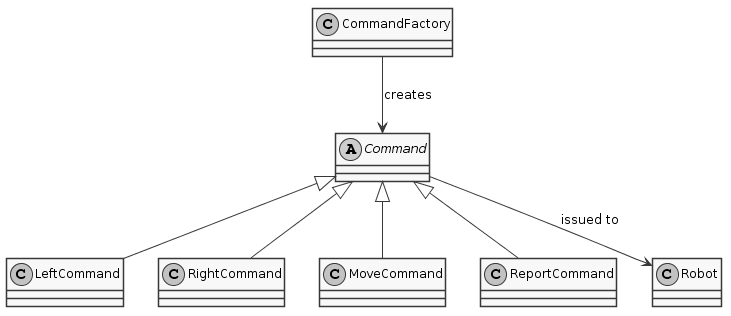

The diagram above was rendered by PlantUML. Its source (embedded in the PNG):
@startuml
skinparam monochrome true
skinparam packageStyle rect
skinparam defaultFontName FG Virgil
skinparam shadowing false


abstract Command

Command <|-- LeftCommand
Command <|-- RightCommand
Command <|-- MoveCommand
Command <|-- ReportCommand


class Robot
Command --> Robot : issued to
class CommandFactory
CommandFactory --> Command : creates
@enduml